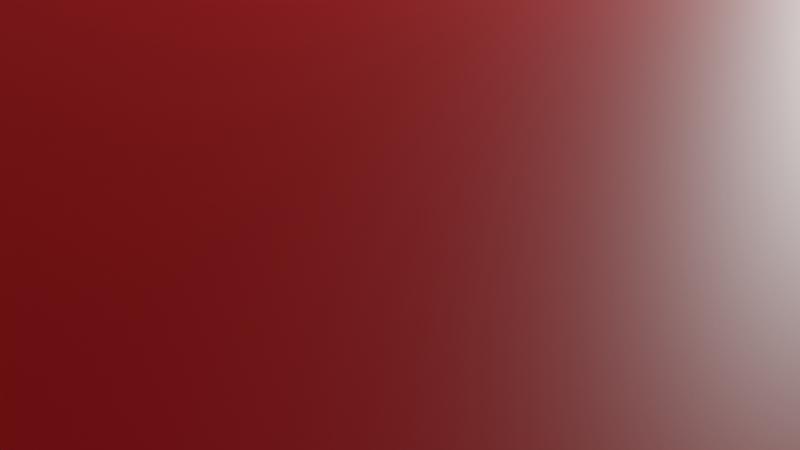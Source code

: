 # Source: prinderemotorbazamodel2alpha2.blend  (saved by Blender 3.1.7; exported with 4.5.12 LTS)
import bpy
from mathutils import Matrix  # noqa: F401  (used for matrix-valued properties, if any)

bpy.ops.wm.read_factory_settings(use_empty=True)
scene = bpy.context.scene
scene.name = 'Scene'

# ---- collections
col_collection = bpy.data.collections.new('Collection'); scene.collection.children.link(col_collection)

# ---- materials (node trees are filled in below, after node groups)
mat_material = bpy.data.materials.new('Material')
mat_material.alpha_threshold = 0.0
mat_material.use_transparent_shadow = False
mat_material.line_color = (0.0, 0.0, 0.0, 1.0)
mat_material_001 = bpy.data.materials.new('Material.001')
mat_material_001.use_transparent_shadow = False

# ---- material node trees
mat_material.use_nodes = True; mat_material.node_tree.nodes.clear()
_N = mat_material.node_tree.nodes; _L = mat_material.node_tree.links
n0 = _N.new('ShaderNodeOutputMaterial'); n0.name = 'Material Output'; n0.location = (300, 300)
n1 = _N.new('ShaderNodeBsdfPrincipled'); n1.name = 'Principled BSDF'; n1.location = (10, 300)
n1.distribution = 'GGX'
n1.subsurface_method = 'RANDOM_WALK_SKIN'
n1.inputs[2].default_value = 0.4
n1.inputs[3].default_value = 1.45
n1.inputs[27].default_value = (0.0, 0.0, 0.0, 1.0)
n1.inputs[28].default_value = 1.0
_L.new(n1.outputs[0], n0.inputs[0])
n0.is_active_output = True
mat_material_001.use_nodes = True; mat_material_001.node_tree.nodes.clear()
_N = mat_material_001.node_tree.nodes; _L = mat_material_001.node_tree.links
n0 = _N.new('ShaderNodeBsdfPrincipled'); n0.name = 'Principled BSDF'; n0.location = (10, 300)
n0.distribution = 'GGX'
n0.subsurface_method = 'RANDOM_WALK_SKIN'
n0.inputs[0].default_value = (0.8, 0.0007082, 0.007, 1.0)
n0.inputs[3].default_value = 1.45
n0.inputs[27].default_value = (0.0, 0.0, 0.0, 1.0)
n0.inputs[28].default_value = 1.0
n1 = _N.new('ShaderNodeOutputMaterial'); n1.name = 'Material Output'; n1.location = (300, 300)
_L.new(n0.outputs[0], n1.inputs[0])
n1.is_active_output = True

# ---- world
world_world = bpy.data.worlds.new('World'); scene.world = world_world
world_world.use_nodes = True; world_world.node_tree.nodes.clear()
_N = world_world.node_tree.nodes; _L = world_world.node_tree.links
n0 = _N.new('ShaderNodeOutputWorld'); n0.name = 'World Output'; n0.location = (300, 300)
n1 = _N.new('ShaderNodeBackground'); n1.name = 'Background'; n1.location = (10, 300)
n1.inputs[0].default_value = (0.05088, 0.05088, 0.05088, 1.0)
_L.new(n1.outputs[0], n0.inputs[0])
n0.is_active_output = True
world_world.color = (0.05088, 0.05088, 0.05088)
world_world.use_sun_shadow = False
world_world.sun_shadow_jitter_overblur = 0.0

# ---- cameras
cam_camera = bpy.data.cameras.new('Camera')
cam_camera.clip_end = 100.0
cam_camera.ortho_scale = 7.314

# ---- lights
light_light = bpy.data.lights.new('Light', 'POINT')
light_light.transmission_factor = 0.0
light_light.energy = 1000.0
light_light.shadow_soft_size = 0.1
light_light.shadow_maximum_resolution = 0.006
light_light.use_absolute_resolution = True

# ---- meshes
me_cube = bpy.data.meshes.new('Cube')
me_cube.from_pydata([(1.0, 1.0, 1.0), (1.0, 1.0, -1.0), (1.0, -1.0, 1.0), (1.0, -1.0, -1.0), (-1.0, 1.0, 1.0), (-1.0, 1.0, -1.0), (-1.0, -1.0, 1.0), (-1.0, -1.0, -1.0)], [], [(0, 4, 6, 2), (3, 2, 6, 7), (7, 6, 4, 5), (5, 1, 3, 7), (1, 0, 2, 3), (5, 4, 0, 1)])
_uv = me_cube.uv_layers.new(name='UVMap')
_uv.uv.foreach_set('vector', [0.625, 0.5, 0.875, 0.5, 0.875, 0.75, 0.625, 0.75, 0.375, 0.75, 0.625, 0.75, 0.625, 1.0, 0.375, 1.0, 0.375, 0.0, 0.625, 0.0, 0.625, 0.25, 0.375, 0.25, 0.125, 0.5, 0.375, 0.5, 0.375, 0.75, 0.125, 0.75, 0.375, 0.5, 0.625, 0.5, 0.625, 0.75, 0.375, 0.75, 0.375, 0.25, 0.625, 0.25, 0.625, 0.5, 0.375, 0.5])
me_cube.materials.append(mat_material)
me_cube.use_remesh_preserve_volume = False
me_cube.use_remesh_preserve_attributes = False
me_cube.use_mirror_vertex_groups = False
me_cube.update()
me_prinderemotorbazamodel2alpha1 = bpy.data.meshes.new('prinderemotorbazamodel2alpha1')
me_prinderemotorbazamodel2alpha1.from_pydata([(-2.118, -25.5, -5.81), (-2.118, -25.5, 4.011), (-2.118, 25.71, 4.011), (-2.118, 25.71, -5.81), (9.177, 25.71, 4.011), (9.177, 25.71, -5.81), (9.177, -25.5, 4.011), (9.177, -25.5, -5.81), (1.981, -18.82, -5.81), (2.067, -19.1, -5.81), (1.071, -5.314, -5.81), (1.128, -5.505, -5.81), (1.222, -5.681, -5.81), (1.953, -18.52, -5.81), (1.981, -18.23, -5.81), (1.349, -5.836, -5.81), (1.503, -5.963, -5.81), (2.067, -17.95, -5.81), (2.205, -17.69, -5.81), (1.678, -6.057, -5.81), (1.869, -6.115, -5.81), (2.067, -6.134, -5.81), (2.392, -17.46, -5.81), (2.265, -6.115, -5.81), (2.619, -17.28, -5.81), (2.456, -6.057, -5.81), (2.879, -17.14, -5.81), (2.632, -5.963, -5.81), (3.16, -17.05, -5.81), (2.786, -5.836, -5.81), (2.912, -5.681, -5.81), (3.453, -17.02, -5.81), (4.838, -19.1, -5.81), (4.924, -18.82, -5.81), (4.953, -18.52, -5.81), (3.745, -17.05, -5.81), (4.027, -17.14, -5.81), (4.924, -18.23, -5.81), (4.838, -17.95, -5.81), (4.286, -17.28, -5.81), (4.513, -17.46, -5.81), (4.7, -17.69, -5.81), (4.7, -19.36, -5.81), (2.205, -19.36, -5.81), (2.392, -19.58, -5.81), (4.513, -19.58, -5.81), (4.286, -19.77, -5.81), (2.619, -19.77, -5.81), (4.027, -19.91, -5.81), (3.745, -19.99, -5.81), (2.879, -19.91, -5.81), (3.16, -19.99, -5.81), (3.453, -20.02, -5.81), (1.869, 4.038, -5.81), (1.969, 4.028, -5.81), (1.128, -4.724, -5.81), (1.071, -4.916, -5.81), (1.678, 4.096, -5.81), (1.051, -5.115, -5.81), (1.503, 4.19, -5.81), (2.067, 18.56, -5.81), (1.981, 18.28, -5.81), (1.953, 17.99, -5.81), (1.349, 4.317, -5.81), (1.222, 4.471, -5.81), (1.981, 17.7, -5.81), (2.067, 17.41, -5.81), (1.128, 4.647, -5.81), (1.071, 4.839, -5.81), (2.879, 16.6, -5.81), (3.16, 16.52, -5.81), (2.456, 5.98, -5.81), (2.265, 6.038, -5.81), (2.619, 16.74, -5.81), (2.265, 6.038, -5.81), (2.265, 6.038, -5.81), (2.067, 6.057, -5.81), (2.392, 16.93, -5.81), (2.205, 17.15, -5.81), (1.869, 6.038, -5.81), (1.678, 5.98, -5.81), (1.051, 5.038, -5.81), (1.503, 5.885, -5.81), (1.071, 5.237, -5.81), (1.128, 5.428, -5.81), (1.349, 5.759, -5.81), (1.222, 5.604, -5.81), (2.205, 18.82, -5.81), (2.917, 5.595, -5.81), (2.912, 5.604, -5.81), (2.786, 5.759, -5.81), (2.392, 19.05, -5.81), (2.619, 19.24, -5.81), (2.632, 5.885, -5.81), (3.453, 16.49, -5.81), (2.879, 19.37, -5.81), (3.745, 16.52, -5.81), (4.027, 16.6, -5.81), (3.16, 19.46, -5.81), (3.453, 19.49, -5.81), (4.286, 16.74, -5.81), (4.513, 16.93, -5.81), (3.745, 19.46, -5.81), (4.027, 19.37, -5.81), (4.7, 17.15, -5.81), (4.838, 17.41, -5.81), (4.286, 19.24, -5.81), (4.513, 19.05, -5.81), (4.924, 17.7, -5.81), (4.7, 18.82, -5.81), (4.838, 18.56, -5.81), (4.953, 17.99, -5.81), (4.924, 18.28, -5.81), (3.006, 5.428, -5.81), (3.006, -5.505, -5.81), (3.064, -5.314, -5.81), (3.064, 5.237, -5.81), (3.083, 5.038, -5.81), (3.083, -5.115, -5.81), (3.064, 4.839, -5.81), (3.064, -4.916, -5.81), (3.006, 4.647, -5.81), (3.006, -4.724, -5.81), (2.912, 4.471, -5.81), (2.912, -4.548, -5.81), (2.786, 4.317, -5.81), (2.786, -4.394, -5.81), (2.632, 4.19, -5.81), (2.632, -4.267, -5.81), (2.456, 4.096, -5.81), (2.456, -4.173, -5.81), (2.265, 4.038, -5.81), (2.265, -4.115, -5.81), (2.067, 4.018, -5.81), (2.067, 4.018, -5.81), (2.067, 4.018, -5.81), (2.067, -4.095, -5.81), (1.222, -4.548, -5.81), (1.349, -4.394, -5.81), (1.869, -4.115, -5.81), (1.503, -4.267, -5.81), (1.678, -4.173, -5.81), (2.205, -19.36, 4.011), (2.067, -19.1, 4.011), (4.838, -19.1, 4.011), (4.7, -19.36, 4.011), (4.513, -19.58, 4.011), (2.392, -19.58, 4.011), (2.619, -19.77, 4.011), (4.286, -19.77, 4.011), (2.879, -19.91, 4.011), (3.16, -19.99, 4.011), (4.027, -19.91, 4.011), (3.745, -19.99, 4.011), (3.453, -20.02, 4.011), (4.924, -18.82, 4.011), (2.928, -5.65, 4.011), (2.912, -5.681, 4.011), (2.786, -5.836, 4.011), (4.953, -18.52, 4.011), (4.924, -18.23, 4.011), (2.632, -5.963, 4.011), (2.456, -6.057, 4.011), (4.838, -17.95, 4.011), (4.7, -17.69, 4.011), (2.265, -6.115, 4.011), (2.067, -6.134, 4.011), (1.869, -6.115, 4.011), (4.513, -17.46, 4.011), (1.678, -6.057, 4.011), (4.286, -17.28, 4.011), (1.503, -5.963, 4.011), (4.027, -17.14, 4.011), (1.349, -5.836, 4.011), (3.745, -17.05, 4.011), (1.222, -5.681, 4.011), (3.453, -17.02, 4.011), (1.128, -5.505, 4.011), (1.071, -5.314, 4.011), (3.16, -17.05, 4.011), (1.981, -18.82, 4.011), (1.953, -18.52, 4.011), (2.879, -17.14, 4.011), (2.619, -17.28, 4.011), (1.981, -18.23, 4.011), (2.392, -17.46, 4.011), (2.205, -17.69, 4.011), (2.067, -17.95, 4.011), (1.969, 4.028, 4.011), (1.071, -4.916, 4.011), (1.128, -4.724, 4.011), (1.222, -4.548, 4.011), (2.067, 4.018, 4.011), (2.067, 4.018, 4.053), (2.067, 4.018, 4.011), (1.349, -4.394, 4.011), (1.503, -4.267, 4.011), (2.265, 4.038, 4.011), (1.678, -4.173, 4.011), (2.456, 4.096, 4.011), (1.869, -4.115, 4.011), (2.632, 4.19, 4.011), (2.067, -4.095, 4.011), (2.786, 4.317, 4.011), (2.265, -4.115, 4.011), (2.912, 4.471, 4.011), (2.456, -4.173, 4.011), (3.006, 4.647, 4.011), (2.632, -4.267, 4.011), (3.064, 4.839, 4.011), (2.786, -4.394, 4.011), (3.083, 5.038, 4.011), (2.912, -4.548, 4.011), (3.006, -4.724, 4.011), (3.064, -4.916, 4.011), (3.083, -5.115, 4.011), (2.912, 5.604, 4.011), (3.006, 5.428, 4.011), (3.006, -5.505, 4.011), (3.064, -5.314, 4.011), (3.064, 5.237, 4.011), (2.067, 6.057, 4.011), (2.265, 6.038, 4.053), (2.265, 6.038, 4.011), (2.265, 6.038, 4.011), (2.456, 5.98, 4.011), (3.16, 16.52, 4.011), (2.879, 16.6, 4.011), (2.619, 16.74, 4.011), (1.869, 6.038, 4.011), (2.392, 16.93, 4.011), (1.678, 5.98, 4.011), (2.205, 17.15, 4.011), (1.503, 5.885, 4.011), (2.067, 17.41, 4.011), (1.349, 5.759, 4.011), (1.981, 17.7, 4.011), (1.222, 5.604, 4.011), (1.953, 17.99, 4.011), (1.128, 5.428, 4.011), (1.981, 18.28, 4.011), (2.067, 18.56, 4.011), (1.071, 5.237, 4.011), (1.051, -5.115, 4.011), (1.051, 5.038, 4.011), (1.869, 4.038, 4.011), (1.678, 4.096, 4.011), (1.071, 4.839, 4.011), (1.503, 4.19, 4.011), (1.349, 4.317, 4.011), (1.128, 4.647, 4.011), (1.222, 4.471, 4.011), (3.453, 16.49, 4.011), (2.632, 5.885, 4.011), (3.745, 16.52, 4.011), (2.786, 5.759, 4.011), (4.027, 16.6, 4.011), (2.205, 18.82, 4.011), (2.392, 19.05, 4.011), (4.286, 16.74, 4.011), (4.513, 16.93, 4.011), (2.619, 19.24, 4.011), (4.7, 17.15, 4.011), (4.838, 17.41, 4.011), (2.879, 19.37, 4.011), (3.16, 19.46, 4.011), (4.924, 17.7, 4.011), (3.453, 19.49, 4.011), (3.745, 19.46, 4.011), (4.953, 17.99, 4.011), (4.924, 18.28, 4.011), (4.027, 19.37, 4.011), (4.286, 19.24, 4.011), (4.838, 18.56, 4.011), (4.7, 18.82, 4.011), (4.513, 19.05, 4.011), (-17.08, -10.52, -13.52), (-17.08, -10.52, -4.736), (-17.08, 10.42, -13.52), (-17.08, 10.42, -4.736), (9.143, -10.52, -13.52), (9.143, -10.52, -4.736), (9.143, 10.42, -13.52), (9.143, 10.42, -4.736), (-15.04, -4.882, -13.52), (-15.01, -5.174, -13.52), (-15.01, -4.589, -13.52), (-14.92, -5.456, -13.52), (-14.79, -4.048, -13.52), (-14.79, -5.715, -13.52), (-14.92, -4.308, -13.52), (-14.6, -5.942, -13.52), (-14.37, -3.634, -13.52), (-13.83, -6.353, -13.52), (-14.11, -6.267, -13.52), (-13.83, -3.41, -13.52), (-14.37, -6.129, -13.52), (-14.11, -3.496, -13.52), (-14.6, -3.821, -13.52), (-13.25, -6.353, -13.52), (-13.25, -3.41, -13.52), (-12.7, -6.129, -13.52), (-12.7, -3.634, -13.52), (-12.96, -6.267, -13.52), (-12.96, -3.496, -13.52), (-12.29, -5.715, -13.52), (-12.29, -4.048, -13.52), (-12.04, -4.882, -13.52), (-12.07, -4.589, -13.52), (-12.07, -5.174, -13.52), (-12.15, -4.308, -13.52), (-12.15, -5.456, -13.52), (-12.48, -3.821, -13.52), (-12.48, -5.942, -13.52), (-13.54, -6.382, -13.52), (-13.54, -3.382, -13.52), (-15.04, -4.882, -4.736), (-15.01, -5.174, -4.736), (-15.01, -4.589, -4.736), (-14.79, -5.715, -4.736), (-14.92, -4.308, -4.736), (-14.92, -5.456, -4.736), (-14.79, -4.048, -4.736), (-14.37, -6.129, -4.736), (-14.6, -3.821, -4.736), (-13.83, -3.41, -4.736), (-13.83, -6.353, -4.736), (-14.11, -3.496, -4.736), (-14.11, -6.267, -4.736), (-14.37, -3.634, -4.736), (-14.6, -5.942, -4.736), (-13.25, -6.353, -4.736), (-13.25, -3.41, -4.736), (-12.7, -6.129, -4.736), (-12.7, -3.634, -4.736), (-12.96, -6.267, -4.736), (-12.96, -3.496, -4.736), (-12.29, -5.715, -4.736), (-12.29, -4.048, -4.736), (-12.04, -4.882, -4.736), (-12.07, -4.589, -4.736), (-12.07, -5.174, -4.736), (-12.15, -4.308, -4.736), (-12.15, -5.456, -4.736), (-12.48, -3.821, -4.736), (-12.48, -5.942, -4.736), (-13.54, -6.382, -4.736), (-13.54, -3.382, -4.736), (-15.04, 5.11, -13.52), (-15.01, 4.818, -13.52), (-15.01, 5.403, -13.52), (-14.79, 4.277, -13.52), (-14.79, 5.944, -13.52), (-14.92, 4.536, -13.52), (-14.92, 5.684, -13.52), (-14.37, 3.863, -13.52), (-14.37, 6.357, -13.52), (-13.83, 3.639, -13.52), (-13.83, 6.581, -13.52), (-14.11, 3.724, -13.52), (-14.11, 6.496, -13.52), (-14.6, 4.05, -13.52), (-14.6, 6.171, -13.52), (-13.25, 3.639, -13.52), (-13.25, 6.581, -13.52), (-12.7, 3.863, -13.52), (-12.7, 6.357, -13.52), (-12.48, 4.05, -13.52), (-12.96, 3.724, -13.52), (-12.96, 6.496, -13.52), (-12.29, 4.277, -13.52), (-12.29, 5.944, -13.52), (-12.04, 5.11, -13.52), (-12.07, 5.403, -13.52), (-12.07, 4.818, -13.52), (-12.15, 5.684, -13.52), (-12.15, 4.536, -13.52), (-12.48, 6.171, -13.52), (-13.54, 3.61, -13.52), (-13.54, 6.61, -13.52), (-15.04, 5.11, -4.736), (-15.01, 4.818, -4.736), (-15.01, 5.403, -4.736), (-14.79, 4.277, -4.736), (-14.79, 5.944, -4.736), (-14.92, 4.536, -4.736), (-14.92, 5.684, -4.736), (-14.37, 3.863, -4.736), (-14.37, 6.357, -4.736), (-13.83, 3.639, -4.736), (-14.11, 3.724, -4.736), (-13.83, 6.581, -4.736), (-14.6, 4.05, -4.736), (-14.11, 6.496, -4.736), (-14.6, 6.171, -4.736), (-13.25, 3.639, -4.736), (-13.25, 6.581, -4.736), (-12.7, 3.863, -4.736), (-12.7, 6.357, -4.736), (-12.96, 3.724, -4.736), (-12.96, 6.496, -4.736), (-12.29, 4.277, -4.736), (-12.29, 5.944, -4.736), (-12.04, 5.11, -4.736), (-12.07, 5.403, -4.736), (-12.07, 4.818, -4.736), (-12.15, 5.684, -4.736), (-12.15, 4.536, -4.736), (-12.48, 6.171, -4.736), (-12.48, 4.05, -4.736), (-13.54, 3.61, -4.736), (-13.54, 6.61, -4.736)], [], [(0, 1, 2), (0, 2, 3), (3, 2, 4), (3, 4, 5), (5, 4, 6), (5, 6, 7), (7, 6, 1), (7, 1, 0), (8, 9, 0), (0, 10, 11), (0, 11, 12), (13, 8, 0), (14, 13, 0), (0, 12, 15), (0, 15, 16), (17, 14, 0), (18, 17, 0), (0, 16, 19), (0, 19, 20), (18, 0, 20), (18, 20, 21), (22, 18, 21), (22, 21, 23), (24, 22, 23), (24, 23, 25), (26, 24, 25), (26, 25, 27), (28, 26, 27), (29, 30, 7), (28, 27, 29), (31, 28, 29), (7, 32, 33), (7, 33, 34), (35, 31, 29), (36, 35, 29), (7, 34, 37), (7, 37, 38), (39, 36, 29), (40, 39, 29), (29, 7, 38), (41, 40, 29), (29, 38, 41), (42, 32, 7), (0, 9, 43), (0, 43, 44), (45, 42, 7), (46, 45, 7), (7, 0, 44), (7, 44, 47), (48, 46, 7), (49, 48, 7), (7, 47, 50), (7, 50, 51), (52, 49, 7), (7, 51, 52), (53, 54, 55), (53, 55, 56), (57, 53, 56), (58, 10, 0), (57, 56, 58), (59, 57, 58), (58, 0, 3), (3, 60, 61), (3, 61, 62), (63, 59, 58), (64, 63, 58), (3, 62, 65), (3, 65, 66), (67, 64, 58), (68, 67, 58), (69, 70, 71), (69, 71, 72), (73, 69, 72), (74, 75, 76), (73, 72, 74), (77, 73, 74), (77, 74, 76), (78, 77, 76), (78, 76, 79), (66, 78, 79), (66, 79, 80), (68, 58, 3), (81, 68, 3), (3, 66, 80), (3, 80, 82), (83, 81, 3), (84, 83, 3), (3, 82, 85), (86, 84, 3), (3, 85, 86), (87, 60, 3), (5, 88, 89), (5, 89, 90), (91, 87, 3), (92, 91, 3), (5, 90, 93), (93, 71, 70), (93, 70, 94), (92, 3, 5), (95, 92, 5), (93, 94, 96), (93, 96, 97), (98, 95, 5), (99, 98, 5), (93, 97, 100), (93, 100, 101), (102, 99, 5), (103, 102, 5), (93, 101, 104), (93, 104, 105), (106, 103, 5), (107, 106, 5), (5, 93, 105), (5, 105, 108), (109, 107, 5), (110, 109, 5), (5, 108, 111), (112, 110, 5), (5, 111, 112), (113, 88, 5), (7, 30, 114), (7, 114, 115), (116, 113, 5), (117, 116, 5), (5, 7, 115), (5, 115, 118), (119, 117, 5), (119, 5, 118), (119, 118, 120), (121, 119, 120), (121, 120, 122), (123, 121, 122), (123, 122, 124), (125, 123, 124), (125, 124, 126), (127, 125, 126), (127, 126, 128), (129, 127, 128), (129, 128, 130), (131, 129, 130), (131, 130, 132), (133, 134, 135), (135, 131, 132), (135, 132, 136), (54, 133, 135), (137, 55, 54), (138, 137, 54), (54, 135, 136), (54, 136, 139), (140, 138, 54), (54, 139, 141), (141, 140, 54), (142, 143, 1), (6, 144, 145), (6, 145, 146), (147, 142, 1), (148, 147, 1), (1, 6, 146), (1, 146, 149), (150, 148, 1), (151, 150, 1), (1, 149, 152), (1, 152, 153), (154, 151, 1), (1, 153, 154), (155, 144, 6), (6, 156, 157), (6, 157, 158), (159, 155, 6), (160, 159, 6), (6, 158, 161), (6, 161, 162), (163, 160, 6), (164, 163, 6), (6, 162, 165), (6, 165, 166), (164, 6, 166), (164, 166, 167), (168, 164, 167), (168, 167, 169), (170, 168, 169), (170, 169, 171), (172, 170, 171), (172, 171, 173), (174, 172, 173), (174, 173, 175), (176, 174, 175), (177, 178, 1), (176, 175, 177), (179, 176, 177), (1, 143, 180), (1, 180, 181), (182, 179, 177), (183, 182, 177), (177, 1, 181), (177, 181, 184), (185, 183, 177), (186, 185, 177), (177, 184, 187), (177, 187, 186), (188, 189, 190), (188, 190, 191), (192, 193, 194), (194, 188, 191), (194, 191, 195), (192, 194, 195), (192, 195, 196), (197, 192, 196), (197, 196, 198), (199, 197, 198), (199, 198, 200), (201, 199, 200), (201, 200, 202), (203, 201, 202), (203, 202, 204), (205, 203, 204), (205, 204, 206), (207, 205, 206), (207, 206, 208), (209, 207, 208), (209, 208, 210), (211, 209, 210), (211, 210, 212), (211, 212, 213), (211, 213, 214), (211, 214, 215), (4, 216, 217), (218, 156, 6), (219, 218, 6), (4, 217, 220), (4, 220, 211), (219, 6, 4), (4, 211, 215), (215, 219, 4), (221, 222, 223), (224, 225, 226), (223, 224, 226), (223, 226, 227), (221, 223, 227), (221, 227, 228), (229, 221, 228), (229, 228, 230), (231, 229, 230), (231, 230, 232), (233, 231, 232), (233, 232, 234), (235, 233, 234), (235, 234, 236), (237, 235, 236), (237, 236, 238), (239, 237, 238), (240, 241, 2), (242, 239, 238), (238, 240, 2), (2, 1, 178), (2, 178, 243), (242, 238, 2), (244, 242, 2), (2, 243, 189), (189, 188, 245), (189, 245, 246), (244, 2, 189), (247, 244, 189), (189, 246, 248), (189, 248, 249), (250, 247, 189), (189, 249, 251), (189, 251, 250), (252, 226, 225), (252, 225, 253), (254, 252, 253), (255, 216, 4), (254, 253, 255), (256, 254, 255), (2, 241, 257), (2, 257, 258), (259, 256, 255), (260, 259, 255), (4, 2, 258), (4, 258, 261), (262, 260, 255), (263, 262, 255), (4, 261, 264), (4, 264, 265), (263, 255, 4), (266, 263, 4), (4, 265, 267), (4, 267, 268), (269, 266, 4), (270, 269, 4), (4, 268, 271), (4, 271, 272), (273, 270, 4), (274, 273, 4), (4, 272, 275), (4, 275, 274), (202, 136, 132), (202, 132, 204), (204, 132, 130), (204, 130, 206), (206, 130, 128), (206, 128, 208), (208, 128, 126), (208, 126, 210), (210, 126, 124), (210, 124, 212), (212, 124, 122), (212, 122, 213), (122, 120, 214), (122, 214, 213), (120, 118, 215), (120, 215, 214), (118, 115, 219), (118, 219, 215), (115, 114, 218), (115, 218, 219), (157, 156, 218), (218, 114, 30), (218, 30, 157), (30, 29, 158), (30, 158, 157), (29, 27, 161), (29, 161, 158), (27, 25, 162), (27, 162, 161), (25, 23, 165), (25, 165, 162), (23, 21, 166), (23, 166, 165), (21, 20, 167), (21, 167, 166), (20, 19, 169), (20, 169, 167), (19, 16, 171), (19, 171, 169), (16, 15, 173), (16, 173, 171), (15, 12, 175), (15, 175, 173), (12, 11, 177), (12, 177, 175), (177, 11, 10), (177, 10, 178), (178, 10, 58), (178, 58, 243), (243, 58, 56), (243, 56, 189), (189, 56, 55), (189, 55, 190), (190, 55, 137), (190, 137, 191), (191, 137, 138), (191, 138, 195), (195, 138, 140), (195, 140, 196), (196, 140, 141), (196, 141, 198), (198, 141, 139), (198, 139, 200), (200, 139, 136), (200, 136, 202), (74, 72, 224), (74, 224, 223), (224, 72, 71), (224, 71, 225), (225, 71, 93), (225, 93, 253), (253, 93, 90), (253, 90, 255), (255, 90, 89), (255, 89, 216), (217, 216, 89), (88, 113, 217), (89, 88, 217), (113, 116, 220), (113, 220, 217), (116, 117, 211), (116, 211, 220), (117, 119, 209), (117, 209, 211), (119, 121, 207), (119, 207, 209), (121, 123, 205), (121, 205, 207), (123, 125, 203), (123, 203, 205), (125, 127, 201), (125, 201, 203), (127, 129, 199), (127, 199, 201), (129, 131, 197), (129, 197, 199), (131, 135, 192), (131, 192, 197), (193, 192, 135), (193, 135, 134), (221, 76, 75), (221, 75, 222), (223, 222, 75), (223, 75, 74), (134, 133, 194), (134, 194, 193), (245, 188, 194), (194, 133, 54), (54, 53, 245), (194, 54, 245), (53, 57, 246), (53, 246, 245), (57, 59, 248), (57, 248, 246), (59, 63, 249), (59, 249, 248), (63, 64, 251), (63, 251, 249), (64, 67, 250), (64, 250, 251), (250, 67, 68), (250, 68, 247), (247, 68, 81), (247, 81, 244), (244, 81, 83), (244, 83, 242), (242, 83, 84), (242, 84, 239), (239, 84, 86), (239, 86, 237), (237, 86, 85), (237, 85, 235), (235, 85, 82), (235, 82, 233), (233, 82, 80), (233, 80, 231), (231, 80, 79), (231, 79, 229), (229, 79, 76), (229, 76, 221), (176, 31, 35), (176, 35, 174), (174, 35, 36), (174, 36, 172), (172, 36, 39), (172, 39, 170), (170, 39, 40), (170, 40, 168), (168, 40, 41), (168, 41, 164), (164, 41, 38), (164, 38, 163), (38, 37, 160), (38, 160, 163), (37, 34, 159), (37, 159, 160), (34, 33, 155), (34, 155, 159), (33, 32, 144), (33, 144, 155), (32, 42, 145), (32, 145, 144), (42, 45, 146), (42, 146, 145), (45, 46, 149), (45, 149, 146), (46, 48, 152), (46, 152, 149), (48, 49, 153), (48, 153, 152), (49, 52, 154), (49, 154, 153), (52, 51, 151), (52, 151, 154), (51, 50, 150), (51, 150, 151), (50, 47, 148), (50, 148, 150), (47, 44, 147), (47, 147, 148), (44, 43, 142), (44, 142, 147), (43, 9, 143), (43, 143, 142), (143, 9, 8), (143, 8, 180), (180, 8, 13), (180, 13, 181), (181, 13, 14), (181, 14, 184), (184, 14, 17), (184, 17, 187), (187, 17, 18), (187, 18, 186), (186, 18, 22), (186, 22, 185), (185, 22, 24), (185, 24, 183), (183, 24, 26), (183, 26, 182), (182, 26, 28), (182, 28, 179), (179, 28, 31), (179, 31, 176), (267, 99, 102), (267, 102, 268), (268, 102, 103), (268, 103, 271), (271, 103, 106), (271, 106, 272), (272, 106, 107), (272, 107, 275), (275, 107, 109), (275, 109, 274), (274, 109, 110), (274, 110, 273), (110, 112, 270), (110, 270, 273), (112, 111, 269), (112, 269, 270), (111, 108, 266), (111, 266, 269), (108, 105, 263), (108, 263, 266), (105, 104, 262), (105, 262, 263), (104, 101, 260), (104, 260, 262), (101, 100, 259), (101, 259, 260), (100, 97, 256), (100, 256, 259), (97, 96, 254), (97, 254, 256), (96, 94, 252), (96, 252, 254), (94, 70, 226), (94, 226, 252), (70, 69, 227), (70, 227, 226), (69, 73, 228), (69, 228, 227), (73, 77, 230), (73, 230, 228), (77, 78, 232), (77, 232, 230), (78, 66, 234), (78, 234, 232), (234, 66, 65), (234, 65, 236), (236, 65, 62), (236, 62, 238), (238, 62, 61), (238, 61, 240), (240, 61, 60), (240, 60, 241), (241, 60, 87), (241, 87, 257), (257, 87, 91), (257, 91, 258), (258, 91, 92), (258, 92, 261), (261, 92, 95), (261, 95, 264), (264, 95, 98), (264, 98, 265), (265, 98, 99), (265, 99, 267), (276, 277, 279, 278), (278, 279, 283, 282), (282, 283, 281, 280), (280, 281, 277, 276), (296, 294, 276, 278, 295, 297, 292, 298, 288, 290, 286, 284, 285, 287, 289, 291), (360, 278, 282, 280, 276, 294, 293, 314, 299, 303, 301, 313, 305, 311, 309, 307, 308, 310, 306, 312, 302, 304, 378, 363, 368, 365, 367, 370, 376, 374, 372, 373, 375, 371, 377, 366, 369, 364, 379, 358), (378, 304, 300, 315, 295, 278, 360, 356, 362, 352, 354, 350, 348, 349, 353, 351, 361, 355, 359, 357), (326, 328, 277, 281, 283, 279, 393, 391, 411, 396, 400, 398, 408, 402, 406, 404, 403, 405, 407, 401, 409, 397, 399, 395, 410, 325, 347, 332, 336, 334, 344, 338, 342, 340, 339, 341, 343, 337, 345, 333, 335, 331, 346), (393, 279, 325, 410, 389, 390, 387, 392, 383, 385, 381, 380, 382, 386, 384, 394, 388), (279, 277, 328, 323, 330, 319, 321, 317, 316, 318, 320, 322, 324, 329, 327, 325), (347, 315, 300, 332), (332, 300, 304, 336), (336, 304, 302, 334), (302, 312, 344, 334), (312, 306, 338, 344), (306, 310, 342, 338), (310, 308, 340, 342), (308, 307, 339, 340), (307, 309, 341, 339), (309, 311, 343, 341), (311, 305, 337, 343), (305, 313, 345, 337), (313, 301, 333, 345), (301, 303, 335, 333), (303, 299, 331, 335), (299, 314, 346, 331), (314, 293, 326, 346), (293, 294, 328, 326), (294, 296, 323, 328), (323, 296, 291, 330), (330, 291, 289, 319), (319, 289, 287, 321), (321, 287, 285, 317), (317, 285, 284, 316), (316, 284, 286, 318), (318, 286, 290, 320), (320, 290, 288, 322), (322, 288, 298, 324), (324, 298, 292, 329), (329, 292, 297, 327), (327, 297, 295, 325), (325, 295, 315, 347), (411, 379, 364, 396), (396, 364, 369, 400), (400, 369, 366, 398), (366, 377, 408, 398), (377, 371, 402, 408), (371, 375, 406, 402), (375, 373, 404, 406), (373, 372, 403, 404), (372, 374, 405, 403), (374, 376, 407, 405), (376, 370, 401, 407), (370, 367, 409, 401), (367, 365, 397, 409), (365, 368, 399, 397), (368, 363, 395, 399), (363, 378, 410, 395), (378, 357, 389, 410), (357, 359, 390, 389), (359, 355, 387, 390), (387, 355, 361, 392), (392, 361, 351, 383), (383, 351, 353, 385), (385, 353, 349, 381), (381, 349, 348, 380), (380, 348, 350, 382), (382, 350, 354, 386), (386, 354, 352, 384), (384, 352, 362, 394), (394, 362, 356, 388), (388, 356, 360, 393), (393, 360, 358, 391), (391, 358, 379, 411)])
_uv = me_prinderemotorbazamodel2alpha1.uv_layers.new(name='UVMap')
_uv.uv.foreach_set('vector', [0.0, 0.0, 0.0, 0.0, 0.0, 0.0, 0.0, 0.0, 0.0, 0.0, 0.0, 0.0, 0.0, 0.0, 0.0, 0.0, 0.0, 0.0, 0.0, 0.0, 0.0, 0.0, 0.0, 0.0, 0.0, 0.0, 0.0, 0.0, 0.0, 0.0, 0.0, 0.0, 0.0, 0.0, 0.0, 0.0, 0.0, 0.0, 0.0, 0.0, 0.0, 0.0, 0.0, 0.0, 0.0, 0.0, 0.0, 0.0, 0.0, 0.0, 0.0, 0.0, 0.0, 0.0, 0.0, 0.0, 0.0, 0.0, 0.0, 0.0, 0.0, 0.0, 0.0, 0.0, 0.0, 0.0, 0.0, 0.0, 0.0, 0.0, 0.0, 0.0, 0.0, 0.0, 0.0, 0.0, 0.0, 0.0, 0.0, 0.0, 0.0, 0.0, 0.0, 0.0, 0.0, 0.0, 0.0, 0.0, 0.0, 0.0, 0.0, 0.0, 0.0, 0.0, 0.0, 0.0, 0.0, 0.0, 0.0, 0.0, 0.0, 0.0, 0.0, 0.0, 0.0, 0.0, 0.0, 0.0, 0.0, 0.0, 0.0, 0.0, 0.0, 0.0, 0.0, 0.0, 0.0, 0.0, 0.0, 0.0, 0.0, 0.0, 0.0, 0.0, 0.0, 0.0, 0.0, 0.0, 0.0, 0.0, 0.0, 0.0, 0.0, 0.0, 0.0, 0.0, 0.0, 0.0, 0.0, 0.0, 0.0, 0.0, 0.0, 0.0, 0.0, 0.0, 0.0, 0.0, 0.0, 0.0, 0.0, 0.0, 0.0, 0.0, 0.0, 0.0, 0.0, 0.0, 0.0, 0.0, 0.0, 0.0, 0.0, 0.0, 0.0, 0.0, 0.0, 0.0, 0.0, 0.0, 0.0, 0.0, 0.0, 0.0, 0.0, 0.0, 0.0, 0.0, 0.0, 0.0, 0.0, 0.0, 0.0, 0.0, 0.0, 0.0, 0.0, 0.0, 0.0, 0.0, 0.0, 0.0, 0.0, 0.0, 0.0, 0.0, 0.0, 0.0, 0.0, 0.0, 0.0, 0.0, 0.0, 0.0, 0.0, 0.0, 0.0, 0.0, 0.0, 0.0, 0.0, 0.0, 0.0, 0.0, 0.0, 0.0, 0.0, 0.0, 0.0, 0.0, 0.0, 0.0, 0.0, 0.0, 0.0, 0.0, 0.0, 0.0, 0.0, 0.0, 0.0, 0.0, 0.0, 0.0, 0.0, 0.0, 0.0, 0.0, 0.0, 0.0, 0.0, 0.0, 0.0, 0.0, 0.0, 0.0, 0.0, 0.0, 0.0, 0.0, 0.0, 0.0, 0.0, 0.0, 0.0, 0.0, 0.0, 0.0, 0.0, 0.0, 0.0, 0.0, 0.0, 0.0, 0.0, 0.0, 0.0, 0.0, 0.0, 0.0, 0.0, 0.0, 0.0, 0.0, 0.0, 0.0, 0.0, 0.0, 0.0, 0.0, 0.0, 0.0, 0.0, 0.0, 0.0, 0.0, 0.0, 0.0, 0.0, 0.0, 0.0, 0.0, 0.0, 0.0, 0.0, 0.0, 0.0, 0.0, 0.0, 0.0, 0.0, 0.0, 0.0, 0.0, 0.0, 0.0, 0.0, 0.0, 0.0, 0.0, 0.0, 0.0, 0.0, 0.0, 0.0, 0.0, 0.0, 0.0, 0.0, 0.0, 0.0, 0.0, 0.0, 0.0, 0.0, 0.0, 0.0, 0.0, 0.0, 0.0, 0.0, 0.0, 0.0, 0.0, 0.0, 0.0, 0.0, 0.0, 0.0, 0.0, 0.0, 0.0, 0.0, 0.0, 0.0, 0.0, 0.0, 0.0, 0.0, 0.0, 0.0, 0.0, 0.0, 0.0, 0.0, 0.0, 0.0, 0.0, 0.0, 0.0, 0.0, 0.0, 0.0, 0.0, 0.0, 0.0, 0.0, 0.0, 0.0, 0.0, 0.0, 0.0, 0.0, 0.0, 0.0, 0.0, 0.0, 0.0, 0.0, 0.0, 0.0, 0.0, 0.0, 0.0, 0.0, 0.0, 0.0, 0.0, 0.0, 0.0, 0.0, 0.0, 0.0, 0.0, 0.0, 0.0, 0.0, 0.0, 0.0, 0.0, 0.0, 0.0, 0.0, 0.0, 0.0, 0.0, 0.0, 0.0, 0.0, 0.0, 0.0, 0.0, 0.0, 0.0, 0.0, 0.0, 0.0, 0.0, 0.0, 0.0, 0.0, 0.0, 0.0, 0.0, 0.0, 0.0, 0.0, 0.0, 0.0, 0.0, 0.0, 0.0, 0.0, 0.0, 0.0, 0.0, 0.0, 0.0, 0.0, 0.0, 0.0, 0.0, 0.0, 0.0, 0.0, 0.0, 0.0, 0.0, 0.0, 0.0, 0.0, 0.0, 0.0, 0.0, 0.0, 0.0, 0.0, 0.0, 0.0, 0.0, 0.0, 0.0, 0.0, 0.0, 0.0, 0.0, 0.0, 0.0, 0.0, 0.0, 0.0, 0.0, 0.0, 0.0, 0.0, 0.0, 0.0, 0.0, 0.0, 0.0, 0.0, 0.0, 0.0, 0.0, 0.0, 0.0, 0.0, 0.0, 0.0, 0.0, 0.0, 0.0, 0.0, 0.0, 0.0, 0.0, 0.0, 0.0, 0.0, 0.0, 0.0, 0.0, 0.0, 0.0, 0.0, 0.0, 0.0, 0.0, 0.0, 0.0, 0.0, 0.0, 0.0, 0.0, 0.0, 0.0, 0.0, 0.0, 0.0, 0.0, 0.0, 0.0, 0.0, 0.0, 0.0, 0.0, 0.0, 0.0, 0.0, 0.0, 0.0, 0.0, 0.0, 0.0, 0.0, 0.0, 0.0, 0.0, 0.0, 0.0, 0.0, 0.0, 0.0, 0.0, 0.0, 0.0, 0.0, 0.0, 0.0, 0.0, 0.0, 0.0, 0.0, 0.0, 0.0, 0.0, 0.0, 0.0, 0.0, 0.0, 0.0, 0.0, 0.0, 0.0, 0.0, 0.0, 0.0, 0.0, 0.0, 0.0, 0.0, 0.0, 0.0, 0.0, 0.0, 0.0, 0.0, 0.0, 0.0, 0.0, 0.0, 0.0, 0.0, 0.0, 0.0, 0.0, 0.0, 0.0, 0.0, 0.0, 0.0, 0.0, 0.0, 0.0, 0.0, 0.0, 0.0, 0.0, 0.0, 0.0, 0.0, 0.0, 0.0, 0.0, 0.0, 0.0, 0.0, 0.0, 0.0, 0.0, 0.0, 0.0, 0.0, 0.0, 0.0, 0.0, 0.0, 0.0, 0.0, 0.0, 0.0, 0.0, 0.0, 0.0, 0.0, 0.0, 0.0, 0.0, 0.0, 0.0, 0.0, 0.0, 0.0, 0.0, 0.0, 0.0, 0.0, 0.0, 0.0, 0.0, 0.0, 0.0, 0.0, 0.0, 0.0, 0.0, 0.0, 0.0, 0.0, 0.0, 0.0, 0.0, 0.0, 0.0, 0.0, 0.0, 0.0, 0.0, 0.0, 0.0, 0.0, 0.0, 0.0, 0.0, 0.0, 0.0, 0.0, 0.0, 0.0, 0.0, 0.0, 0.0, 0.0, 0.0, 0.0, 0.0, 0.0, 0.0, 0.0, 0.0, 0.0, 0.0, 0.0, 0.0, 0.0, 0.0, 0.0, 0.0, 0.0, 0.0, 0.0, 0.0, 0.0, 0.0, 0.0, 0.0, 0.0, 0.0, 0.0, 0.0, 0.0, 0.0, 0.0, 0.0, 0.0, 0.0, 0.0, 0.0, 0.0, 0.0, 0.0, 0.0, 0.0, 0.0, 0.0, 0.0, 0.0, 0.0, 0.0, 0.0, 0.0, 0.0, 0.0, 0.0, 0.0, 0.0, 0.0, 0.0, 0.0, 0.0, 0.0, 0.0, 0.0, 0.0, 0.0, 0.0, 0.0, 0.0, 0.0, 0.0, 0.0, 0.0, 0.0, 0.0, 0.0, 0.0, 0.0, 0.0, 0.0, 0.0, 0.0, 0.0, 0.0, 0.0, 0.0, 0.0, 0.0, 0.0, 0.0, 0.0, 0.0, 0.0, 0.0, 0.0, 0.0, 0.0, 0.0, 0.0, 0.0, 0.0, 0.0, 0.0, 0.0, 0.0, 0.0, 0.0, 0.0, 0.0, 0.0, 0.0, 0.0, 0.0, 0.0, 0.0, 0.0, 0.0, 0.0, 0.0, 0.0, 0.0, 0.0, 0.0, 0.0, 0.0, 0.0, 0.0, 0.0, 0.0, 0.0, 0.0, 0.0, 0.0, 0.0, 0.0, 0.0, 0.0, 0.0, 0.0, 0.0, 0.0, 0.0, 0.0, 0.0, 0.0, 0.0, 0.0, 0.0, 0.0, 0.0, 0.0, 0.0, 0.0, 0.0, 0.0, 0.0, 0.0, 0.0, 0.0, 0.0, 0.0, 0.0, 0.0, 0.0, 0.0, 0.0, 0.0, 0.0, 0.0, 0.0, 0.0, 0.0, 0.0, 0.0, 0.0, 0.0, 0.0, 0.0, 0.0, 0.0, 0.0, 0.0, 0.0, 0.0, 0.0, 0.0, 0.0, 0.0, 0.0, 0.0, 0.0, 0.0, 0.0, 0.0, 0.0, 0.0, 0.0, 0.0, 0.0, 0.0, 0.0, 0.0, 0.0, 0.0, 0.0, 0.0, 0.0, 0.0, 0.0, 0.0, 0.0, 0.0, 0.0, 0.0, 0.0, 0.0, 0.0, 0.0, 0.0, 0.0, 0.0, 0.0, 0.0, 0.0, 0.0, 0.0, 0.0, 0.0, 0.0, 0.0, 0.0, 0.0, 0.0, 0.0, 0.0, 0.0, 0.0, 0.0, 0.0, 0.0, 0.0, 0.0, 0.0, 0.0, 0.0, 0.0, 0.0, 0.0, 0.0, 0.0, 0.0, 0.0, 0.0, 0.0, 0.0, 0.0, 0.0, 0.0, 0.0, 0.0, 0.0, 0.0, 0.0, 0.0, 0.0, 0.0, 0.0, 0.0, 0.0, 0.0, 0.0, 0.0, 0.0, 0.0, 0.0, 0.0, 0.0, 0.0, 0.0, 0.0, 0.0, 0.0, 0.0, 0.0, 0.0, 0.0, 0.0, 0.0, 0.0, 0.0, 0.0, 0.0, 0.0, 0.0, 0.0, 0.0, 0.0, 0.0, 0.0, 0.0, 0.0, 0.0, 0.0, 0.0, 0.0, 0.0, 0.0, 0.0, 0.0, 0.0, 0.0, 0.0, 0.0, 0.0, 0.0, 0.0, 0.0, 0.0, 0.0, 0.0, 0.0, 0.0, 0.0, 0.0, 0.0, 0.0, 0.0, 0.0, 0.0, 0.0, 0.0, 0.0, 0.0, 0.0, 0.0, 0.0, 0.0, 0.0, 0.0, 0.0, 0.0, 0.0, 0.0, 0.0, 0.0, 0.0, 0.0, 0.0, 0.0, 0.0, 0.0, 0.0, 0.0, 0.0, 0.0, 0.0, 0.0, 0.0, 0.0, 0.0, 0.0, 0.0, 0.0, 0.0, 0.0, 0.0, 0.0, 0.0, 0.0, 0.0, 0.0, 0.0, 0.0, 0.0, 0.0, 0.0, 0.0, 0.0, 0.0, 0.0, 0.0, 0.0, 0.0, 0.0, 0.0, 0.0, 0.0, 0.0, 0.0, 0.0, 0.0, 0.0, 0.0, 0.0, 0.0, 0.0, 0.0, 0.0, 0.0, 0.0, 0.0, 0.0, 0.0, 0.0, 0.0, 0.0, 0.0, 0.0, 0.0, 0.0, 0.0, 0.0, 0.0, 0.0, 0.0, 0.0, 0.0, 0.0, 0.0, 0.0, 0.0, 0.0, 0.0, 0.0, 0.0, 0.0, 0.0, 0.0, 0.0, 0.0, 0.0, 0.0, 0.0, 0.0, 0.0, 0.0, 0.0, 0.0, 0.0, 0.0, 0.0, 0.0, 0.0, 0.0, 0.0, 0.0, 0.0, 0.0, 0.0, 0.0, 0.0, 0.0, 0.0, 0.0, 0.0, 0.0, 0.0, 0.0, 0.0, 0.0, 0.0, 0.0, 0.0, 0.0, 0.0, 0.0, 0.0, 0.0, 0.0, 0.0, 0.0, 0.0, 0.0, 0.0, 0.0, 0.0, 0.0, 0.0, 0.0, 0.0, 0.0, 0.0, 0.0, 0.0, 0.0, 0.0, 0.0, 0.0, 0.0, 0.0, 0.0, 0.0, 0.0, 0.0, 0.0, 0.0, 0.0, 0.0, 0.0, 0.0, 0.0, 0.0, 0.0, 0.0, 0.0, 0.0, 0.0, 0.0, 0.0, 0.0, 0.0, 0.0, 0.0, 0.0, 0.0, 0.0, 0.0, 0.0, 0.0, 0.0, 0.0, 0.0, 0.0, 0.0, 0.0, 0.0, 0.0, 0.0, 0.0, 0.0, 0.0, 0.0, 0.0, 0.0, 0.0, 0.0, 0.0, 0.0, 0.0, 0.0, 0.0, 0.0, 0.0, 0.0, 0.0, 0.0, 0.0, 0.0, 0.0, 0.0, 0.0, 0.0, 0.0, 0.0, 0.0, 0.0, 0.0, 0.0, 0.0, 0.0, 0.0, 0.0, 0.0, 0.0, 0.0, 0.0, 0.0, 0.0, 0.0, 0.0, 0.0, 0.0, 0.0, 0.0, 0.0, 0.0, 0.0, 0.0, 0.0, 0.0, 0.0, 0.0, 0.0, 0.0, 0.0, 0.0, 0.0, 0.0, 0.0, 0.0, 0.0, 0.0, 0.0, 0.0, 0.0, 0.0, 0.0, 0.0, 0.0, 0.0, 0.0, 0.0, 0.0, 0.0, 0.0, 0.0, 0.0, 0.0, 0.0, 0.0, 0.0, 0.0, 0.0, 0.0, 0.0, 0.0, 0.0, 0.0, 0.0, 0.0, 0.0, 0.0, 0.0, 0.0, 0.0, 0.0, 0.0, 0.0, 0.0, 0.0, 0.0, 0.0, 0.0, 0.0, 0.0, 0.0, 0.0, 0.0, 0.0, 0.0, 0.0, 0.0, 0.0, 0.0, 0.0, 0.0, 0.0, 0.0, 0.0, 0.0, 0.0, 0.0, 0.0, 0.0, 0.0, 0.0, 0.0, 0.0, 0.0, 0.0, 0.0, 0.0, 0.0, 0.0, 0.0, 0.0, 0.0, 0.0, 0.0, 0.0, 0.0, 0.0, 0.0, 0.0, 0.0, 0.0, 0.0, 0.0, 0.0, 0.0, 0.0, 0.0, 0.0, 0.0, 0.0, 0.0, 0.0, 0.0, 0.0, 0.0, 0.0, 0.0, 0.0, 0.0, 0.0, 0.0, 0.0, 0.0, 0.0, 0.0, 0.0, 0.0, 0.0, 0.0, 0.0, 0.0, 0.0, 0.0, 0.0, 0.0, 0.0, 0.0, 0.0, 0.0, 0.0, 0.0, 0.0, 0.0, 0.0, 0.0, 0.0, 0.0, 0.0, 0.0, 0.0, 0.0, 0.0, 0.0, 0.0, 0.0, 0.0, 0.0, 0.0, 0.0, 0.0, 0.0, 0.0, 0.0, 0.0, 0.0, 0.0, 0.0, 0.0, 0.0, 0.0, 0.0, 0.0, 0.0, 0.0, 0.0, 0.0, 0.0, 0.0, 0.0, 0.0, 0.0, 0.0, 0.0, 0.0, 0.0, 0.0, 0.0, 0.0, 0.0, 0.0, 0.0, 0.0, 0.0, 0.0, 0.0, 0.0, 0.0, 0.0, 0.0, 0.0, 0.0, 0.0, 0.0, 0.0, 0.0, 0.0, 0.0, 0.0, 0.0, 0.0, 0.0, 0.0, 0.0, 0.0, 0.0, 0.0, 0.0, 0.0, 0.0, 0.0, 0.0, 0.0, 0.0, 0.0, 0.0, 0.0, 0.0, 0.0, 0.0, 0.0, 0.0, 0.0, 0.0, 0.0, 0.0, 0.0, 0.0, 0.0, 0.0, 0.0, 0.0, 0.0, 0.0, 0.0, 0.0, 0.0, 0.0, 0.0, 0.0, 0.0, 0.0, 0.0, 0.0, 0.0, 0.0, 0.0, 0.0, 0.0, 0.0, 0.0, 0.0, 0.0, 0.0, 0.0, 0.0, 0.0, 0.0, 0.0, 0.0, 0.0, 0.0, 0.0, 0.0, 0.0, 0.0, 0.0, 0.0, 0.0, 0.0, 0.0, 0.0, 0.0, 0.0, 0.0, 0.0, 0.0, 0.0, 0.0, 0.0, 0.0, 0.0, 0.0, 0.0, 0.0, 0.0, 0.0, 0.0, 0.0, 0.0, 0.0, 0.0, 0.0, 0.0, 0.0, 0.0, 0.0, 0.0, 0.0, 0.0, 0.0, 0.0, 0.0, 0.0, 0.0, 0.0, 0.0, 0.0, 0.0, 0.0, 0.0, 0.0, 0.0, 0.0, 0.0, 0.0, 0.0, 0.0, 0.0, 0.0, 0.0, 0.0, 0.0, 0.0, 0.0, 0.0, 0.0, 0.0, 0.0, 0.0, 0.0, 0.0, 0.0, 0.0, 0.0, 0.0, 0.0, 0.0, 0.0, 0.0, 0.0, 0.0, 0.0, 0.0, 0.0, 0.0, 0.0, 0.0, 0.0, 0.0, 0.0, 0.0, 0.0, 0.0, 0.0, 0.0, 0.0, 0.0, 0.0, 0.0, 0.0, 0.0, 0.0, 0.0, 0.0, 0.0, 0.0, 0.0, 0.0, 0.0, 0.0, 0.0, 0.0, 0.0, 0.0, 0.0, 0.0, 0.0, 0.0, 0.0, 0.0, 0.0, 0.0, 0.0, 0.0, 0.0, 0.0, 0.0, 0.0, 0.0, 0.0, 0.0, 0.0, 0.0, 0.0, 0.0, 0.0, 0.0, 0.0, 0.0, 0.0, 0.0, 0.0, 0.0, 0.0, 0.0, 0.0, 0.0, 0.0, 0.0, 0.0, 0.0, 0.0, 0.0, 0.0, 0.0, 0.0, 0.0, 0.0, 0.0, 0.0, 0.0, 0.0, 0.0, 0.0, 0.0, 0.0, 0.0, 0.0, 0.0, 0.0, 0.0, 0.0, 0.0, 0.0, 0.0, 0.0, 0.0, 0.0, 0.0, 0.0, 0.0, 0.0, 0.0, 0.0, 0.0, 0.0, 0.0, 0.0, 0.0, 0.0, 0.0, 0.0, 0.0, 0.0, 0.0, 0.0, 0.0, 0.0, 0.0, 0.0, 0.0, 0.0, 0.0, 0.0, 0.0, 0.0, 0.0, 0.0, 0.0, 0.0, 0.0, 0.0, 0.0, 0.0, 0.0, 0.0, 0.0, 0.0, 0.0, 0.0, 0.0, 0.0, 0.0, 0.0, 0.0, 0.0, 0.0, 0.0, 0.0, 0.0, 0.0, 0.0, 0.0, 0.0, 0.0, 0.0, 0.0, 0.0, 0.0, 0.0, 0.0, 0.0, 0.0, 0.0, 0.0, 0.0, 0.0, 0.0, 0.0, 0.0, 0.0, 0.0, 0.0, 0.0, 0.0, 0.0, 0.0, 0.0, 0.0, 0.0, 0.0, 0.0, 0.0, 0.0, 0.0, 0.0, 0.0, 0.0, 0.0, 0.0, 0.0, 0.0, 0.0, 0.0, 0.0, 0.0, 0.0, 0.0, 0.0, 0.0, 0.0, 0.0, 0.0, 0.0, 0.0, 0.0, 0.0, 0.0, 0.0, 0.0, 0.0, 0.0, 0.0, 0.0, 0.0, 0.0, 0.0, 0.0, 0.0, 0.0, 0.0, 0.0, 0.0, 0.0, 0.0, 0.0, 0.0, 0.0, 0.0, 0.0, 0.0, 0.0, 0.0, 0.0, 0.0, 0.0, 0.0, 0.0, 0.0, 0.0, 0.0, 0.0, 0.0, 0.0, 0.0, 0.0, 0.0, 0.0, 0.0, 0.0, 0.0, 0.0, 0.0, 0.0, 0.0, 0.0, 0.0, 0.0, 0.0, 0.0, 0.0, 0.0, 0.0, 0.0, 0.0, 0.0, 0.0, 0.0, 0.0, 0.0, 0.0, 0.0, 0.0, 0.0, 0.0, 0.0, 0.0, 0.0, 0.0, 0.0, 0.0, 0.0, 0.0, 0.0, 0.0, 0.0, 0.0, 0.0, 0.0, 0.0, 0.0, 0.0, 0.0, 0.0, 0.0, 0.0, 0.0, 0.0, 0.0, 0.0, 0.0, 0.0, 0.0, 0.0, 0.0, 0.0, 0.0, 0.0, 0.0, 0.0, 0.0, 0.0, 0.0, 0.0, 0.0, 0.0, 0.0, 0.0, 0.0, 0.0, 0.0, 0.0, 0.0, 0.0, 0.0, 0.0, 0.0, 0.0, 0.0, 0.0, 0.0, 0.0, 0.0, 0.0, 0.0, 0.0, 0.0, 0.0, 0.0, 0.0, 0.0, 0.0, 0.0, 0.0, 0.0, 0.0, 0.0, 0.0, 0.0, 0.0, 0.0, 0.0, 0.0, 0.0, 0.0, 0.0, 0.0, 0.0, 0.0, 0.0, 0.0, 0.0, 0.0, 0.0, 0.0, 0.0, 0.0, 0.0, 0.0, 0.0, 0.0, 0.0, 0.0, 0.0, 0.0, 0.0, 0.0, 0.0, 0.0, 0.0, 0.0, 0.0, 0.0, 0.0, 0.0, 0.0, 0.0, 0.0, 0.0, 0.0, 0.0, 0.0, 0.0, 0.0, 0.0, 0.0, 0.0, 0.0, 0.0, 0.0, 0.0, 0.0, 0.0, 0.0, 0.0, 0.0, 0.0, 0.0, 0.0, 0.0, 0.0, 0.0, 0.0, 0.0, 0.0, 0.0, 0.0, 0.0, 0.0, 0.0, 0.0, 0.0, 0.0, 0.0, 0.0, 0.0, 0.0, 0.0, 0.0, 0.0, 0.0, 0.0, 0.0, 0.0, 0.0, 0.0, 0.0, 0.0, 0.0, 0.0, 0.0, 0.0, 0.0, 0.0, 0.0, 0.0, 0.0, 0.0, 0.0, 0.0, 0.0, 0.0, 0.0, 0.0, 0.0, 0.0, 0.0, 0.0, 0.0, 0.0, 0.0, 0.0, 0.0, 0.0, 0.0, 0.0, 0.0, 0.0, 0.0, 0.0, 0.0, 0.0, 0.0, 0.0, 0.0, 0.0, 0.0, 0.0, 0.0, 0.0, 0.0, 0.0, 0.0, 0.0, 0.0, 0.0, 0.0, 0.0, 0.0, 0.0, 0.0, 0.0, 0.0, 0.0, 0.0, 0.0, 0.0, 0.0, 0.0, 0.0, 0.0, 0.0, 0.0, 0.0, 0.0, 0.0, 0.0, 0.0, 0.0, 0.0, 0.0, 0.0, 0.0, 0.0, 0.0, 0.0, 0.0, 0.0, 0.0, 0.0, 0.0, 0.0, 0.0, 0.0, 0.0, 0.0, 0.0, 0.0, 0.0, 0.0, 0.0, 0.0, 0.0, 0.0, 0.0, 0.0, 0.0, 0.0, 0.0, 0.0, 0.0, 0.0, 0.0, 0.0, 0.0, 0.0, 0.0, 0.0, 0.0, 0.0, 0.0, 0.0, 0.0, 0.0, 0.0, 0.0, 0.0, 0.0, 0.0, 0.0, 0.0, 0.0, 0.0, 0.0, 0.0, 0.0, 0.0, 0.0, 0.0, 0.0, 0.0, 0.0, 0.0, 0.0, 0.0, 0.0, 0.0, 0.0, 0.0, 0.0, 0.0, 0.0, 0.0, 0.0, 0.0, 0.0, 0.0, 0.0, 0.0, 0.0, 0.0, 0.0, 0.0, 0.0, 0.0, 0.0, 0.0, 0.0, 0.0, 0.0, 0.0, 0.0, 0.0, 0.0, 0.0, 0.0, 0.0, 0.0, 0.0, 0.0, 0.0, 0.0, 0.0, 0.0, 0.0, 0.0, 0.0, 0.0, 0.0, 0.0, 0.0, 0.0, 0.0, 0.0, 0.0, 0.0, 0.0, 0.0, 0.0, 0.0, 0.0, 0.0, 0.0, 0.0, 0.0, 0.0, 0.0, 0.0, 0.0, 0.0, 0.0, 0.0, 0.0, 0.0, 0.0, 0.0, 0.0, 0.0, 0.0, 0.0, 0.0, 0.0, 0.0, 0.0, 0.0, 0.0, 0.0, 0.0, 0.0, 0.0, 0.0, 0.0, 0.0, 0.0, 0.0, 0.0, 0.0, 0.0, 0.0, 0.0, 0.0, 0.0, 0.0, 0.0, 0.0, 0.0, 0.0, 0.0, 0.0, 0.0, 0.0, 0.0, 0.0, 0.0, 0.0, 0.0, 0.0, 0.0, 0.0, 0.0, 0.0, 0.0, 0.0, 0.0, 0.0, 0.0, 0.0, 0.0, 0.0, 0.0, 0.0, 0.0, 0.0, 0.0, 0.0, 0.0, 0.0, 0.0, 0.0, 0.0, 0.0, 0.0, 0.0, 0.0, 0.0, 0.0, 0.0, 0.0, 0.0, 0.0, 0.0, 0.0, 0.0, 0.0, 0.0, 0.0, 0.0, 0.0, 0.0, 0.0, 0.0, 0.0, 0.0, 0.0, 0.0, 0.0, 0.0, 0.0, 0.0, 0.0, 0.0, 0.0, 0.0, 0.0, 0.0, 0.0, 0.0, 0.0, 0.0, 0.0, 0.0, 0.0, 0.0, 0.0, 0.0, 0.0, 0.0, 0.0, 0.0, 0.0, 0.0, 0.0, 0.0, 0.0, 0.0, 0.0, 0.0, 0.0, 0.0, 0.0, 0.0, 0.0, 0.0, 0.0, 0.0, 0.0, 0.0, 0.0, 0.0, 0.0, 0.0, 0.0, 0.0, 0.0, 0.0, 0.0, 0.0, 0.0, 0.0, 0.0, 0.0, 0.0, 0.0, 0.0, 0.0, 0.0, 0.0, 0.0, 0.0, 0.0, 0.0, 0.0, 0.0, 0.0, 0.0, 0.0, 0.0, 0.0, 0.0, 0.0, 0.0, 0.0, 0.0, 0.0, 0.0, 0.0, 0.0, 0.0, 0.0, 0.0, 0.0, 0.0, 0.0, 0.0, 0.0, 0.0, 0.0, 0.0, 0.0, 0.0, 0.0, 0.0, 0.0, 0.0, 0.0, 0.0, 0.0, 0.0, 0.0, 0.0, 0.0, 0.0, 0.0, 0.0, 0.0, 0.0, 0.0, 0.0, 0.0, 0.0, 0.0, 0.0, 0.0, 0.0, 0.0, 0.0, 0.0, 0.0, 0.0, 0.0, 0.0, 0.0, 0.0, 0.0, 0.0, 0.0, 0.0, 0.0, 0.0, 0.0, 0.0, 0.0, 0.0, 0.0, 0.0, 0.0, 0.0, 0.0, 0.0, 0.0, 0.0, 0.0, 0.0, 0.0, 0.0, 0.0, 0.0, 0.0, 0.0, 0.0, 0.0, 0.0, 0.0, 0.0, 0.0, 0.0, 0.0, 0.0, 0.0, 0.0, 0.0, 0.0, 0.0, 0.0, 0.0, 0.0, 0.0, 0.0, 0.0, 0.0, 0.0, 0.0, 0.0, 0.0, 0.0, 0.0, 0.0, 0.0, 0.0, 0.0, 0.0, 0.0, 0.0, 0.0, 0.0, 0.0, 0.0, 0.0, 0.0, 0.0, 0.0, 0.0, 0.0, 0.0, 0.0, 0.0, 0.0, 0.0, 0.0, 0.0, 0.0, 0.0, 0.0, 0.0, 0.0, 0.0, 0.0, 0.0, 0.0, 0.0, 0.0, 0.0, 0.0, 0.0, 0.0, 0.0, 0.0, 0.0, 0.0, 0.0, 0.0, 0.0, 0.0, 0.0, 0.0, 0.0, 0.0, 0.0, 0.0, 0.0, 0.0, 0.0, 0.0, 0.0, 0.0, 0.0, 0.0, 0.0, 0.0, 0.0, 0.0, 0.0, 0.0, 0.0, 0.0, 0.0, 0.0, 0.0, 0.0, 0.0, 0.0, 0.0, 0.0, 0.0, 0.0, 0.0, 0.0, 0.0, 0.0, 0.0, 0.0, 0.0, 0.0, 0.0, 0.0, 0.0, 0.0, 0.0, 0.0, 0.0, 0.0, 0.0, 0.0, 0.0, 0.0, 0.0, 0.0, 0.0, 0.0, 0.0, 0.0, 0.0, 0.0, 0.0, 0.0, 0.0, 0.0, 0.0, 0.0, 0.0, 0.0, 0.0, 0.0, 0.0, 0.0, 0.0, 0.0, 0.0, 0.0, 0.0, 0.0, 0.0, 0.0, 0.0, 0.0, 0.0, 0.0, 0.0, 0.0, 0.0, 0.0, 0.0, 0.0, 0.0, 0.0, 0.0, 0.0, 0.0, 0.0, 0.0, 0.0, 0.0, 0.0, 0.0, 0.0, 0.0, 0.0, 0.0, 0.0, 0.0, 0.0, 0.0, 0.0, 0.0, 0.0, 0.0, 0.0, 0.0, 0.0, 0.0, 0.0, 0.0, 0.0, 0.0, 0.0, 0.0, 0.0, 0.0, 0.0, 0.0, 0.0, 0.0, 0.0, 0.0, 0.0, 0.0, 0.0, 0.0, 0.0, 0.0, 0.0, 0.0, 0.0, 0.0, 0.0, 0.0, 0.0, 0.0, 0.0, 0.0, 0.0, 0.0, 0.0, 0.0, 0.0, 0.0, 0.0, 0.0, 0.0, 0.0, 0.0, 0.0, 0.0, 0.0, 0.0, 0.0, 0.0, 0.0, 0.0, 0.0, 0.0, 0.0, 0.0, 0.0, 0.0, 0.0, 0.0, 0.0, 0.0, 0.0, 0.0, 0.0, 0.0, 0.0, 0.0, 0.0, 0.0, 0.0, 0.0, 0.0, 0.0, 0.0, 0.0, 0.0, 0.0, 0.0, 0.0, 0.0, 0.0, 0.0, 0.0, 0.0, 0.0, 0.0, 0.0, 0.0, 0.0, 0.0, 0.0, 0.0, 0.0, 0.0, 0.0, 0.0, 0.0, 0.0, 0.0, 0.0, 0.0, 0.0, 0.0, 0.0, 0.0, 0.0, 0.0, 0.0, 0.0, 0.0, 0.0, 0.0, 0.0, 0.0, 0.0, 0.0, 0.0, 0.0, 0.0, 0.0, 0.0, 0.0, 0.0, 0.0, 0.0, 0.0, 0.0, 0.0, 0.0, 0.0, 0.0, 0.0, 0.0, 0.0, 0.0, 0.0, 0.0, 0.0, 0.0, 0.0, 0.0, 0.0, 0.0, 0.0, 0.0, 0.0, 0.0, 0.0, 0.0, 0.0, 0.0, 0.0, 0.0, 0.0, 0.0, 0.0, 0.0, 0.0, 0.0, 0.0, 0.0, 0.0, 0.0, 0.0, 0.0, 0.0, 0.0, 0.0, 0.0, 0.0, 0.0, 0.0, 0.0, 0.0, 0.0, 0.0, 0.0, 0.0, 0.0, 0.0, 0.0, 0.0, 0.0, 0.0, 0.0, 0.0, 0.0, 0.0, 0.0, 0.0, 0.0, 0.0, 0.0, 0.0, 0.0, 0.0, 0.0, 0.0, 0.0, 0.0, 0.0, 0.0, 0.0, 0.0, 0.0, 0.0, 0.0, 0.0, 0.0, 0.0, 0.0, 0.0, 0.0, 0.0, 0.0, 0.0, 0.0, 0.0, 0.0, 0.0, 0.0, 0.0, 0.0, 0.0, 0.0, 0.0, 0.0, 0.0, 0.0, 0.0, 0.0, 0.0, 0.0, 0.0, 0.0, 0.0, 0.0, 0.0, 0.0, 0.0, 0.0, 0.0, 0.0, 0.0, 0.0, 0.0, 0.0, 0.0, 0.0, 0.0, 0.0, 0.0, 0.0, 0.0, 0.0, 0.0, 0.0, 0.0, 0.0, 0.0, 0.0, 0.0, 0.0, 0.0, 0.0, 0.0, 0.0, 0.0, 0.0, 0.0, 0.0, 0.0, 0.0, 0.0, 0.0, 0.0, 0.0, 0.0, 0.0, 0.0, 0.0, 0.0, 0.0, 0.0, 0.0, 0.0, 0.0, 0.0, 0.0, 0.0, 0.0, 0.0, 0.0, 0.0, 0.0, 0.0, 0.0, 0.0, 0.0, 0.0, 0.0, 0.0, 0.0, 0.0, 0.0, 0.0, 0.0, 0.0, 0.0, 0.0, 0.0, 0.0, 0.0, 0.0, 0.0, 0.0, 0.0, 0.0, 0.0, 0.0, 0.0, 0.0, 0.0, 0.0, 0.0, 0.0, 0.0, 0.0, 0.0, 0.0, 0.0, 0.0, 0.0, 0.0, 0.0, 0.0, 0.0, 0.0, 0.0, 0.0, 0.0, 0.0, 0.0, 0.0, 0.0, 0.0, 0.0, 0.0, 0.0, 0.0, 0.0, 0.0, 0.0, 0.0, 0.0, 0.0, 0.0, 0.0, 0.0, 0.0, 0.0, 0.0, 0.0, 0.0, 0.0, 0.0, 0.0, 0.0, 0.0, 0.0, 0.0, 0.0, 0.0, 0.0, 0.0, 0.0, 0.0, 0.0, 0.0, 0.0, 0.0, 0.0, 0.0, 0.0, 0.0, 0.0, 0.0, 0.0, 0.0, 0.0, 0.0, 0.0, 0.0, 0.0, 0.0, 0.0, 0.0, 0.0, 0.0, 0.0, 0.0, 0.0, 0.0, 0.0, 0.0, 0.0, 0.0, 0.0, 0.0, 0.0, 0.0, 0.0, 0.0, 0.0, 0.0, 0.0, 0.0, 0.0, 0.0, 0.0, 0.0, 0.0, 0.0, 0.0, 0.0, 0.0, 0.0, 0.0, 0.0, 0.0, 0.0, 0.0, 0.0, 0.0, 0.0, 0.0, 0.0, 0.0, 0.0, 0.0, 0.0, 0.0, 0.0, 0.0, 0.0, 0.0, 0.0, 0.0, 0.0, 0.0, 0.0, 0.0, 0.0, 0.0, 0.0, 0.0, 0.0, 0.0, 0.0, 0.0, 0.0, 0.0, 0.0, 0.0, 0.0, 0.0, 0.0, 0.0, 0.0, 0.0, 0.0, 0.0, 0.0, 0.0, 0.0, 0.0, 0.0, 0.0, 0.0, 0.0, 0.0, 0.0, 0.0, 0.0, 0.0, 0.0, 0.0, 0.0, 0.0, 0.0, 0.0, 0.0, 0.0, 0.0, 0.0, 0.0, 0.0, 0.0, 0.0, 0.0, 0.0, 0.0, 0.0, 0.0, 0.0, 0.0, 0.0, 0.0, 0.0, 0.0, 0.0, 0.0, 0.0, 0.0, 0.0, 0.0, 0.0, 0.0, 0.0, 0.0, 0.0, 0.0, 0.0, 0.0, 0.0, 0.0, 0.0, 0.0, 0.0, 0.0, 0.0, 0.0, 0.0, 0.0, 0.0, 0.0, 0.0, 0.0, 0.0, 0.0, 0.0, 0.0, 0.0, 0.0, 0.0, 0.0, 0.0, 0.0, 0.0, 0.0, 0.0, 0.0, 0.0, 0.0, 0.0, 0.0, 0.0, 0.0, 0.0, 0.0, 0.0, 0.0, 0.0, 0.0, 0.0, 0.0, 0.0, 0.0, 0.0, 0.0, 0.0, 0.0, 0.0, 0.0, 0.0, 0.0, 0.0, 0.0, 0.0, 0.0, 0.0, 0.0, 0.0, 0.0, 0.0, 0.0, 0.0, 0.0, 0.0, 0.0, 0.0, 0.0, 0.0, 0.0, 0.0, 0.0, 0.0, 0.0, 0.0, 0.0, 0.0, 0.0, 0.0, 0.0, 0.0, 0.0, 0.0, 0.0, 0.0, 0.0, 0.0, 0.0, 0.0, 0.0, 0.0, 0.0, 0.0, 0.0, 0.0, 0.0, 0.0, 0.0, 0.0, 0.0, 0.0, 0.0, 0.0, 0.0, 0.0, 0.0, 0.0, 0.0, 0.0, 0.0, 0.0, 0.0, 0.0, 0.0, 0.0, 0.0, 0.0, 0.0, 0.0, 0.0, 0.0, 0.0, 0.0, 0.0, 0.0, 0.0, 0.0, 0.0, 0.0, 0.0, 0.0, 0.0, 0.0, 0.0, 0.0, 0.0, 0.0, 0.0, 0.0, 0.0, 0.0, 0.0, 0.0, 0.0, 0.0, 0.0, 0.0, 0.0, 0.0, 0.0, 0.0, 0.0, 0.0, 0.0, 0.0, 0.0, 0.0, 0.0, 0.0, 0.0, 0.0, 0.0, 0.0, 0.0, 0.0, 0.0, 0.0, 0.0, 0.0, 0.0, 0.0, 0.0, 0.0, 0.0, 0.0, 0.0, 0.0, 0.0, 0.0, 0.0, 0.0, 0.0, 0.0, 0.0, 0.0, 0.0, 0.0, 0.0, 0.375, 0.0, 0.625, 0.0, 0.625, 0.25, 0.375, 0.25, 0.375, 0.25, 0.625, 0.25, 0.625, 0.5, 0.375, 0.5, 0.375, 0.5, 0.625, 0.5, 0.625, 0.75, 0.375, 0.75, 0.375, 0.75, 0.625, 0.75, 0.625, 1.0, 0.375, 1.0, 0.1508, 0.6975, 0.1533, 0.6992, 0.125, 0.75, 0.125, 0.5, 0.1559, 0.6651, 0.1533, 0.6661, 0.1508, 0.6678, 0.1486, 0.67, 0.1468, 0.6727, 0.1455, 0.6758, 0.1447, 0.6792, 0.1444, 0.6827, 0.1447, 0.6861, 0.1455, 0.6895, 0.1468, 0.6926, 0.1486, 0.6953, 0.1533, 0.5468, 0.125, 0.5, 0.375, 0.5, 0.375, 0.75, 0.125, 0.75, 0.1533, 0.6992, 0.1559, 0.7002, 0.1587, 0.7006, 0.1615, 0.7002, 0.1642, 0.6992, 0.1667, 0.6975, 0.1689, 0.6953, 0.1706, 0.6926, 0.172, 0.6895, 0.1728, 0.6861, 0.173, 0.6827, 0.1728, 0.6792, 0.172, 0.6758, 0.1706, 0.6727, 0.1689, 0.67, 0.1667, 0.6678, 0.1642, 0.6661, 0.1587, 0.5813, 0.1615, 0.5809, 0.1642, 0.5799, 0.1667, 0.5783, 0.1689, 0.576, 0.1706, 0.5733, 0.172, 0.5702, 0.1728, 0.5669, 0.173, 0.5634, 0.1728, 0.5599, 0.172, 0.5565, 0.1706, 0.5534, 0.1689, 0.5507, 0.1667, 0.5485, 0.1642, 0.5468, 0.1615, 0.5458, 0.1587, 0.5455, 0.1559, 0.5458, 0.1587, 0.5813, 0.1642, 0.6661, 0.1615, 0.6651, 0.1587, 0.6647, 0.1559, 0.6651, 0.125, 0.5, 0.1533, 0.5468, 0.1508, 0.5485, 0.1486, 0.5507, 0.1468, 0.5534, 0.1455, 0.5565, 0.1447, 0.5599, 0.1444, 0.5634, 0.1447, 0.5669, 0.1455, 0.5702, 0.1468, 0.5733, 0.1486, 0.576, 0.1508, 0.5782, 0.1533, 0.5799, 0.1559, 0.5809, 0.8441, 0.7002, 0.8467, 0.6992, 0.875, 0.75, 0.625, 0.75, 0.625, 0.5, 0.875, 0.5, 0.8467, 0.5468, 0.8441, 0.5458, 0.8413, 0.5455, 0.8385, 0.5458, 0.8358, 0.5468, 0.8333, 0.5485, 0.8311, 0.5507, 0.8294, 0.5534, 0.828, 0.5565, 0.8272, 0.5599, 0.827, 0.5634, 0.8272, 0.5669, 0.828, 0.5702, 0.8294, 0.5733, 0.8311, 0.576, 0.8333, 0.5783, 0.8358, 0.5799, 0.8385, 0.5809, 0.8413, 0.5813, 0.8441, 0.6651, 0.8413, 0.6647, 0.8385, 0.6651, 0.8358, 0.6661, 0.8333, 0.6678, 0.8311, 0.67, 0.8294, 0.6727, 0.828, 0.6758, 0.8272, 0.6792, 0.827, 0.6827, 0.8272, 0.6861, 0.828, 0.6895, 0.8294, 0.6926, 0.8311, 0.6953, 0.8333, 0.6975, 0.8358, 0.6992, 0.8385, 0.7002, 0.8413, 0.7006, 0.8467, 0.5468, 0.875, 0.5, 0.8441, 0.6651, 0.8413, 0.5813, 0.8441, 0.5809, 0.8467, 0.5799, 0.8492, 0.5782, 0.8514, 0.576, 0.8532, 0.5733, 0.8545, 0.5702, 0.8553, 0.5669, 0.8556, 0.5634, 0.8553, 0.5599, 0.8545, 0.5565, 0.8532, 0.5534, 0.8514, 0.5507, 0.8492, 0.5485, 0.875, 0.5, 0.875, 0.75, 0.8467, 0.6992, 0.8492, 0.6975, 0.8514, 0.6953, 0.8532, 0.6926, 0.8545, 0.6895, 0.8553, 0.6861, 0.8556, 0.6827, 0.8553, 0.6792, 0.8545, 0.6758, 0.8532, 0.6727, 0.8514, 0.67, 0.8492, 0.6678, 0.8467, 0.6661, 0.8441, 0.6651, 1.0, 0.8204, 1.0, 0.6009, 0.9688, 0.6009, 0.9688, 0.8204, 0.9688, 0.8204, 0.9688, 0.6009, 0.9375, 0.6009, 0.9375, 0.8204, 0.9375, 0.8204, 0.9375, 0.6009, 0.9062, 0.6009, 0.9062, 0.8204, 0.9062, 0.6009, 0.875, 0.6009, 0.875, 0.8204, 0.9062, 0.8204, 0.875, 0.6009, 0.8438, 0.6009, 0.8438, 0.8204, 0.875, 0.8204, 0.8437, 0.6009, 0.8125, 0.6009, 0.8125, 0.8204, 0.8438, 0.8204, 0.8125, 0.6009, 0.7812, 0.6009, 0.7812, 0.8204, 0.8125, 0.8204, 0.7812, 0.6009, 0.75, 0.6009, 0.75, 0.8204, 0.7812, 0.8204, 0.75, 0.6009, 0.7188, 0.6009, 0.7188, 0.8204, 0.75, 0.8204, 0.7188, 0.6009, 0.6875, 0.6009, 0.6875, 0.8204, 0.7188, 0.8204, 0.6875, 0.6009, 0.6562, 0.6009, 0.6562, 0.8204, 0.6875, 0.8204, 0.6562, 0.6009, 0.625, 0.6009, 0.625, 0.8204, 0.6562, 0.8204, 0.625, 0.6009, 0.5938, 0.6009, 0.5938, 0.8204, 0.625, 0.8204, 0.5938, 0.6009, 0.5625, 0.6009, 0.5625, 0.8204, 0.5938, 0.8204, 0.5625, 0.6009, 0.5312, 0.6009, 0.5312, 0.8204, 0.5625, 0.8204, 0.5312, 0.6009, 0.5, 0.6009, 0.5, 0.8204, 0.5312, 0.8204, 0.5, 0.6009, 0.4688, 0.6009, 0.4688, 0.8204, 0.5, 0.8204, 0.4688, 0.6009, 0.4375, 0.6009, 0.4375, 0.8204, 0.4688, 0.8204, 0.4375, 0.6009, 0.4062, 0.6009, 0.4062, 0.8204, 0.4375, 0.8204, 0.4062, 0.8204, 0.4062, 0.6009, 0.375, 0.6009, 0.375, 0.8204, 0.375, 0.8204, 0.375, 0.6009, 0.3438, 0.6009, 0.3438, 0.8204, 0.3438, 0.8204, 0.3438, 0.6009, 0.3125, 0.6009, 0.3125, 0.8204, 0.3125, 0.8204, 0.3125, 0.6009, 0.2812, 0.6009, 0.2812, 0.8204, 0.2812, 0.8204, 0.2812, 0.6009, 0.25, 0.6009, 0.25, 0.8204, 0.25, 0.8204, 0.25, 0.6009, 0.2188, 0.6009, 0.2188, 0.8204, 0.2188, 0.8204, 0.2188, 0.6009, 0.1875, 0.6009, 0.1875, 0.8204, 0.1875, 0.8204, 0.1875, 0.6009, 0.1562, 0.6009, 0.1562, 0.8204, 0.1562, 0.8204, 0.1562, 0.6009, 0.125, 0.6009, 0.125, 0.8204, 0.125, 0.8204, 0.125, 0.6009, 0.09375, 0.6009, 0.09375, 0.8204, 0.09375, 0.8204, 0.09375, 0.6009, 0.0625, 0.6009, 0.0625, 0.8204, 0.0625, 0.8204, 0.0625, 0.6009, 0.03125, 0.6009, 0.03125, 0.8204, 0.03125, 0.8204, 0.03125, 0.6009, 0.0, 0.6009, 0.0, 0.8204, 1.0, 0.8204, 1.0, 0.6009, 0.9688, 0.6009, 0.9687, 0.8204, 0.9688, 0.8204, 0.9688, 0.6009, 0.9375, 0.6009, 0.9375, 0.8204, 0.9375, 0.8204, 0.9375, 0.6009, 0.9062, 0.6009, 0.9062, 0.8204, 0.9062, 0.6009, 0.875, 0.6009, 0.875, 0.8204, 0.9062, 0.8204, 0.875, 0.6009, 0.8438, 0.6009, 0.8437, 0.8204, 0.875, 0.8204, 0.8438, 0.6009, 0.8125, 0.6009, 0.8125, 0.8204, 0.8438, 0.8204, 0.8125, 0.6009, 0.7812, 0.6009, 0.7812, 0.8204, 0.8125, 0.8204, 0.7812, 0.6009, 0.75, 0.6009, 0.75, 0.8204, 0.7812, 0.8204, 0.75, 0.6009, 0.7188, 0.6009, 0.7188, 0.8204, 0.75, 0.8204, 0.7188, 0.6009, 0.6875, 0.6009, 0.6875, 0.8204, 0.7188, 0.8204, 0.6875, 0.6009, 0.6562, 0.6009, 0.6562, 0.8204, 0.6875, 0.8204, 0.6562, 0.6009, 0.625, 0.6009, 0.625, 0.8204, 0.6562, 0.8204, 0.625, 0.6009, 0.5938, 0.6009, 0.5938, 0.8204, 0.625, 0.8204, 0.5938, 0.6009, 0.5625, 0.6009, 0.5625, 0.8204, 0.5938, 0.8204, 0.5625, 0.6009, 0.5312, 0.6009, 0.5312, 0.8204, 0.5625, 0.8204, 0.5312, 0.6009, 0.5, 0.6009, 0.5, 0.8204, 0.5312, 0.8204, 0.5, 0.6009, 0.4688, 0.6009, 0.4688, 0.8204, 0.5, 0.8204, 0.4687, 0.6009, 0.4375, 0.6009, 0.4375, 0.8204, 0.4688, 0.8204, 0.4375, 0.6009, 0.4062, 0.6009, 0.4062, 0.8204, 0.4375, 0.8204, 0.4062, 0.8204, 0.4062, 0.6009, 0.375, 0.6009, 0.375, 0.8204, 0.375, 0.8204, 0.375, 0.6009, 0.3438, 0.6009, 0.3438, 0.8204, 0.3438, 0.8204, 0.3438, 0.6009, 0.3125, 0.6009, 0.3125, 0.8204, 0.3125, 0.8204, 0.3125, 0.6009, 0.2812, 0.6009, 0.2812, 0.8204, 0.2812, 0.8204, 0.2812, 0.6009, 0.25, 0.6009, 0.25, 0.8204, 0.25, 0.8204, 0.25, 0.6009, 0.2188, 0.6009, 0.2188, 0.8204, 0.2188, 0.8204, 0.2187, 0.6009, 0.1875, 0.6009, 0.1875, 0.8204, 0.1875, 0.8204, 0.1875, 0.6009, 0.1562, 0.6009, 0.1562, 0.8204, 0.1562, 0.8204, 0.1562, 0.6009, 0.125, 0.6009, 0.125, 0.8204, 0.125, 0.8204, 0.125, 0.6009, 0.09375, 0.6009, 0.09375, 0.8204, 0.09375, 0.8204, 0.09375, 0.6009, 0.0625, 0.6009, 0.0625, 0.8204, 0.0625, 0.8204, 0.0625, 0.6009, 0.03125, 0.6009, 0.03125, 0.8204, 0.03125, 0.8204, 0.03125, 0.6009, 0.0, 0.6009, 0.0, 0.8204])
me_prinderemotorbazamodel2alpha1.materials.append(mat_material_001)
me_prinderemotorbazamodel2alpha1.use_remesh_fix_poles = True
me_prinderemotorbazamodel2alpha1.use_remesh_preserve_attributes = False
me_prinderemotorbazamodel2alpha1.update()

# ---- objects
ob_cube = bpy.data.objects.new('Cube', me_cube)
ob_light = bpy.data.objects.new('Light', light_light)
ob_camera = bpy.data.objects.new('Camera', cam_camera)
ob_prinderemotorbazamodel2alpha1 = bpy.data.objects.new('prinderemotorbazamodel2alpha1', me_prinderemotorbazamodel2alpha1)

# ---- transforms, parenting, visibility, modifiers, constraints
ob_cube.location = (0.0, 0.0, 0.0)
ob_cube.lock_rotations_4d = False
ob_cube.empty_display_type = 'ARROWS'
ob_cube.lineart.crease_threshold = 0.0
ob_light.location = (4.076, 1.005, 5.904)
ob_light.rotation_euler = (0.6503, 0.05522, 1.866)
ob_light.lock_rotations_4d = False
ob_light.empty_display_type = 'ARROWS'
ob_light.color = (0.0, 0.0, 0.0, 0.0)
ob_light.lineart.crease_threshold = 0.0
ob_camera.location = (7.359, -6.926, 4.958)
ob_camera.rotation_euler = (1.109, 0.0, 0.8149)
ob_camera.lock_rotations_4d = False
ob_camera.empty_display_type = 'ARROWS'
ob_camera.color = (0.0, 0.0, 0.0, 0.0)
ob_camera.display_type = 'WIRE'
ob_camera.lineart.crease_threshold = 0.0
ob_prinderemotorbazamodel2alpha1.location = (0.0, 0.0, 0.0)

# ---- collection membership
col_collection.objects.link(ob_cube)
col_collection.objects.link(ob_light)
col_collection.objects.link(ob_camera)
col_collection.objects.link(ob_prinderemotorbazamodel2alpha1)

# ---- scene / render settings (as saved in the file)
scene.camera = ob_camera
scene.frame_start = 1; scene.frame_end = 250; scene.frame_set(1)
scene.render.engine = 'BLENDER_EEVEE_NEXT'
scene.cycles.sampling_pattern = 'TABULATED_SOBOL'
scene.cycles.use_light_tree = False
scene.view_settings.view_transform = 'Filmic'
bpy.context.view_layer.update()
